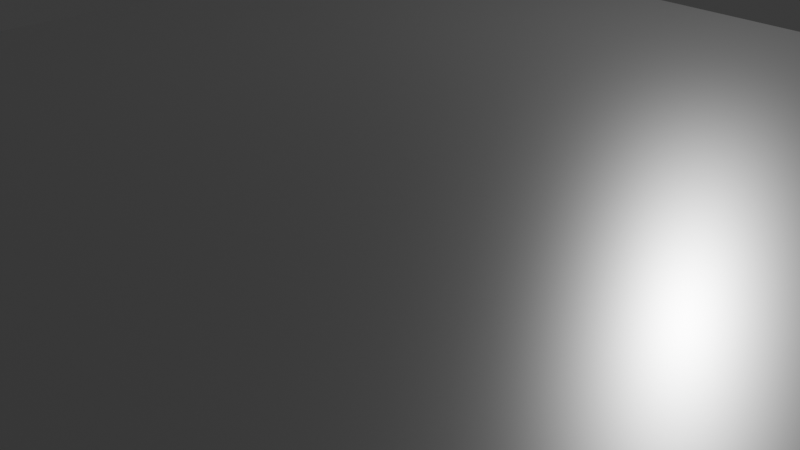 # Source: untitled.blend  (saved by Blender 4.1.24; exported with 4.5.12 LTS)
import bpy
from mathutils import Matrix  # noqa: F401  (used for matrix-valued properties, if any)

bpy.ops.wm.read_factory_settings(use_empty=True)
scene = bpy.context.scene
scene.name = 'Scene'

# ---- collections
col_collection = bpy.data.collections.new('Collection'); scene.collection.children.link(col_collection)

# ---- materials (node trees are filled in below, after node groups)
mat_materiale = bpy.data.materials.new('Materiale')
mat_materiale.use_transparent_shadow = False

# ---- material node trees
mat_materiale.use_nodes = True; mat_materiale.node_tree.nodes.clear()
_N = mat_materiale.node_tree.nodes; _L = mat_materiale.node_tree.links
n0 = _N.new('ShaderNodeBsdfPrincipled'); n0.name = 'Generico BSDF'; n0.location = (10, 300)
n0.inputs[1].default_value = 0.7792
n0.inputs[2].default_value = 0.2857
n0.inputs[3].default_value = 12.5
n1 = _N.new('ShaderNodeOutputMaterial'); n1.name = 'Uscita Materiale'; n1.location = (300, 300)
_L.new(n0.outputs[0], n1.inputs[0])
n1.is_active_output = True

# ---- world
world_world = bpy.data.worlds.new('World'); scene.world = world_world
world_world.use_nodes = True; world_world.node_tree.nodes.clear()
_N = world_world.node_tree.nodes; _L = world_world.node_tree.links
n0 = _N.new('ShaderNodeOutputWorld'); n0.name = 'World Output'; n0.location = (300, 300)
n1 = _N.new('ShaderNodeBackground'); n1.name = 'Background'; n1.location = (10, 300)
n1.inputs[0].default_value = (0.05088, 0.05088, 0.05088, 1.0)
_L.new(n1.outputs[0], n0.inputs[0])
n0.is_active_output = True
world_world.color = (0.05088, 0.05088, 0.05088)
world_world.use_sun_shadow = False
world_world.sun_shadow_jitter_overblur = 0.0

# ---- cameras
cam_camera = bpy.data.cameras.new('Camera')
cam_camera.clip_end = 100.0
cam_camera.ortho_scale = 7.314

# ---- lights
light_light = bpy.data.lights.new('Light', 'POINT')
light_light.transmission_factor = 0.0
light_light.energy = 1000.0
light_light.shadow_soft_size = 0.1
light_light.shadow_maximum_resolution = 0.006
light_light.use_absolute_resolution = True

# ---- meshes
me_cube = bpy.data.meshes.new('Cube')
me_cube.from_pydata([(1.0, 1.0, 1.0), (1.0, 1.0, -1.0), (1.0, -1.0, 1.0), (1.0, -1.0, -1.0), (-1.0, 1.0, 1.0), (-1.0, 1.0, -1.0), (-1.0, -1.0, 1.0), (-1.0, -1.0, -1.0)], [], [(0, 4, 6, 2), (3, 2, 6, 7), (7, 6, 4, 5), (5, 1, 3, 7), (1, 0, 2, 3), (5, 4, 0, 1)])
_uv = me_cube.uv_layers.new(name='UVMap')
_uv.uv.foreach_set('vector', [0.625, 0.5, 0.875, 0.5, 0.875, 0.75, 0.625, 0.75, 0.375, 0.75, 0.625, 0.75, 0.625, 1.0, 0.375, 1.0, 0.375, 0.0, 0.625, 0.0, 0.625, 0.25, 0.375, 0.25, 0.125, 0.5, 0.375, 0.5, 0.375, 0.75, 0.125, 0.75, 0.375, 0.5, 0.625, 0.5, 0.625, 0.75, 0.375, 0.75, 0.375, 0.25, 0.625, 0.25, 0.625, 0.5, 0.375, 0.5])
me_cube.materials.append(mat_materiale)
me_cube.use_mirror_vertex_groups = False
me_cube.update()

# ---- objects
ob_cube = bpy.data.objects.new('Cube', me_cube)
ob_light = bpy.data.objects.new('Light', light_light)
ob_camera = bpy.data.objects.new('Camera', cam_camera)

# ---- transforms, parenting, visibility, modifiers, constraints
ob_cube.location = (0.0, 0.0, 0.0)
ob_cube.scale = (8.0, 8.0, 0.3)
ob_cube.lock_rotations_4d = False
ob_cube.empty_display_type = 'ARROWS'
ob_cube.lineart.crease_threshold = 0.0
ob_light.location = (-1.234, 7.965, 5.904)
ob_light.rotation_euler = (0.6503, 0.05522, 1.866)
ob_light.lock_rotations_4d = False
ob_light.empty_display_type = 'ARROWS'
ob_light.color = (0.0, 0.0, 0.0, 0.0)
ob_light.lineart.crease_threshold = 0.0
ob_camera.location = (7.359, -6.926, 4.958)
ob_camera.rotation_euler = (1.109, 0.0, 0.8149)
ob_camera.lock_rotations_4d = False
ob_camera.empty_display_type = 'ARROWS'
ob_camera.color = (0.0, 0.0, 0.0, 0.0)
ob_camera.display_type = 'WIRE'
ob_camera.lineart.crease_threshold = 0.0

# ---- collection membership
col_collection.objects.link(ob_cube)
col_collection.objects.link(ob_light)
col_collection.objects.link(ob_camera)

# ---- scene / render settings (as saved in the file)
scene.camera = ob_camera
scene.frame_start = 1; scene.frame_end = 250; scene.frame_set(239)
scene.render.engine = 'BLENDER_EEVEE_NEXT'
scene.cycles.sampling_pattern = 'TABULATED_SOBOL'
scene.eevee.ray_tracing_options.trace_max_roughness = 0.0
bpy.context.view_layer.update()
